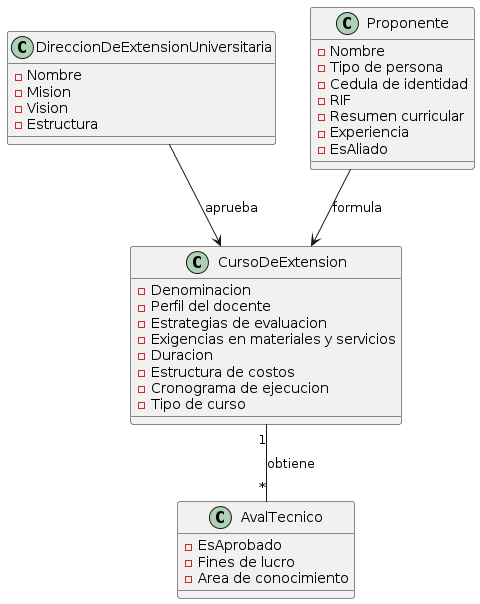

The diagram above was rendered by PlantUML. Its source (embedded in the PNG):
@startuml
class DireccionDeExtensionUniversitaria {
  - Nombre
  - Mision
  - Vision
  - Estructura
}

class AvalTecnico {
  - EsAprobado
  - Fines de lucro
  - Area de conocimiento
}

class CursoDeExtension {
  - Denominacion
  - Perfil del docente
  - Estrategias de evaluacion
  - Exigencias en materiales y servicios
  - Duracion
  - Estructura de costos
  - Cronograma de ejecucion
  - Tipo de curso
}

class Proponente {
  - Nombre
  - Tipo de persona
  - Cedula de identidad
  - RIF
  - Resumen curricular
  - Experiencia
  - EsAliado
}

DireccionDeExtensionUniversitaria --> CursoDeExtension : aprueba
Proponente --> CursoDeExtension : formula
CursoDeExtension "1" -- "*" AvalTecnico : obtiene
@enduml